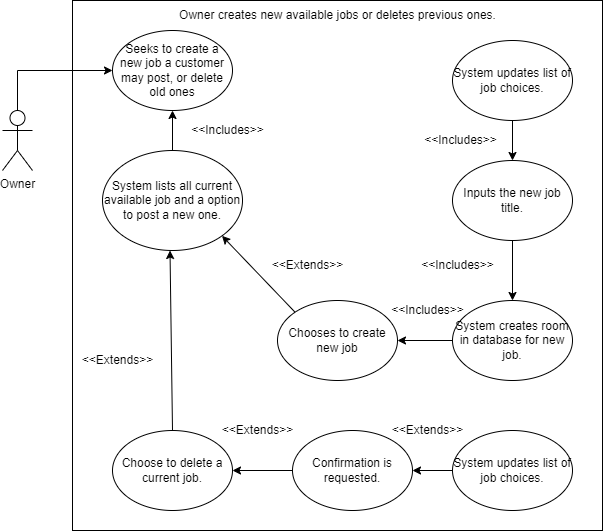

The diagram above was exported from draw.io. Its source (the exported page's mxGraphModel, read from the mxfile embedded in the PNG):
<mxGraphModel dx="782" dy="681" grid="1" gridSize="10" guides="1" tooltips="1" connect="1" arrows="1" fold="1" page="1" pageScale="1" pageWidth="850" pageHeight="1100" math="0" shadow="0">
  <root>
    <mxCell id="0" />
    <mxCell id="1" parent="0" />
    <mxCell id="GUDkv20z9nq9fjx5NsI3-1" value="" style="whiteSpace=wrap;html=1;aspect=fixed;" vertex="1" parent="1">
      <mxGeometry x="210" y="90" width="530" height="530" as="geometry" />
    </mxCell>
    <mxCell id="GUDkv20z9nq9fjx5NsI3-2" value="Owner" style="shape=umlActor;verticalLabelPosition=bottom;verticalAlign=top;html=1;outlineConnect=0;" vertex="1" parent="1">
      <mxGeometry x="140" y="200" width="30" height="60" as="geometry" />
    </mxCell>
    <mxCell id="GUDkv20z9nq9fjx5NsI3-3" value="" style="endArrow=classic;html=1;rounded=0;exitX=0.5;exitY=0;exitDx=0;exitDy=0;exitPerimeter=0;" edge="1" parent="1" source="GUDkv20z9nq9fjx5NsI3-2" target="GUDkv20z9nq9fjx5NsI3-4">
      <mxGeometry width="50" height="50" relative="1" as="geometry">
        <mxPoint x="380" y="400" as="sourcePoint" />
        <mxPoint x="430" y="350" as="targetPoint" />
        <Array as="points">
          <mxPoint x="155" y="160" />
        </Array>
      </mxGeometry>
    </mxCell>
    <mxCell id="GUDkv20z9nq9fjx5NsI3-4" value="Seeks to create a new job a customer may post, or delete old ones" style="ellipse;whiteSpace=wrap;html=1;" vertex="1" parent="1">
      <mxGeometry x="250" y="120" width="120" height="80" as="geometry" />
    </mxCell>
    <mxCell id="GUDkv20z9nq9fjx5NsI3-5" value="System creates room in database for new job." style="ellipse;whiteSpace=wrap;html=1;" vertex="1" parent="1">
      <mxGeometry x="590" y="390" width="120" height="80" as="geometry" />
    </mxCell>
    <mxCell id="GUDkv20z9nq9fjx5NsI3-6" value="Owner creates new available jobs or deletes previous ones." style="text;html=1;strokeColor=none;fillColor=none;align=center;verticalAlign=middle;whiteSpace=wrap;rounded=0;" vertex="1" parent="1">
      <mxGeometry x="307.5" y="90" width="335" height="30" as="geometry" />
    </mxCell>
    <mxCell id="GUDkv20z9nq9fjx5NsI3-9" value="Inputs the new job title." style="ellipse;whiteSpace=wrap;html=1;" vertex="1" parent="1">
      <mxGeometry x="590" y="250" width="120" height="80" as="geometry" />
    </mxCell>
    <mxCell id="GUDkv20z9nq9fjx5NsI3-10" value="System lists all current available job and a option to post a new one." style="ellipse;whiteSpace=wrap;html=1;" vertex="1" parent="1">
      <mxGeometry x="240" y="240" width="140" height="100" as="geometry" />
    </mxCell>
    <mxCell id="GUDkv20z9nq9fjx5NsI3-11" value="Chooses to create new job" style="ellipse;whiteSpace=wrap;html=1;" vertex="1" parent="1">
      <mxGeometry x="415" y="390" width="120" height="80" as="geometry" />
    </mxCell>
    <mxCell id="GUDkv20z9nq9fjx5NsI3-12" value="System updates list of job choices." style="ellipse;whiteSpace=wrap;html=1;" vertex="1" parent="1">
      <mxGeometry x="590" y="130" width="120" height="80" as="geometry" />
    </mxCell>
    <mxCell id="GUDkv20z9nq9fjx5NsI3-13" value="Choose to delete a current job." style="ellipse;whiteSpace=wrap;html=1;" vertex="1" parent="1">
      <mxGeometry x="250" y="520" width="120" height="80" as="geometry" />
    </mxCell>
    <mxCell id="GUDkv20z9nq9fjx5NsI3-14" value="System updates list of job choices." style="ellipse;whiteSpace=wrap;html=1;" vertex="1" parent="1">
      <mxGeometry x="590" y="520" width="120" height="80" as="geometry" />
    </mxCell>
    <mxCell id="GUDkv20z9nq9fjx5NsI3-15" value="Confirmation is requested." style="ellipse;whiteSpace=wrap;html=1;" vertex="1" parent="1">
      <mxGeometry x="430" y="520" width="120" height="80" as="geometry" />
    </mxCell>
    <mxCell id="GUDkv20z9nq9fjx5NsI3-17" value="" style="endArrow=classic;html=1;rounded=0;entryX=0.5;entryY=1;entryDx=0;entryDy=0;exitX=0.5;exitY=0;exitDx=0;exitDy=0;" edge="1" parent="1" source="GUDkv20z9nq9fjx5NsI3-10" target="GUDkv20z9nq9fjx5NsI3-4">
      <mxGeometry width="50" height="50" relative="1" as="geometry">
        <mxPoint x="390" y="350" as="sourcePoint" />
        <mxPoint x="440" y="300" as="targetPoint" />
      </mxGeometry>
    </mxCell>
    <mxCell id="GUDkv20z9nq9fjx5NsI3-18" value="" style="endArrow=classic;html=1;rounded=0;exitX=0.5;exitY=0;exitDx=0;exitDy=0;" edge="1" parent="1" source="GUDkv20z9nq9fjx5NsI3-13">
      <mxGeometry width="50" height="50" relative="1" as="geometry">
        <mxPoint x="257.5" y="390" as="sourcePoint" />
        <mxPoint x="307.5" y="340" as="targetPoint" />
      </mxGeometry>
    </mxCell>
    <mxCell id="GUDkv20z9nq9fjx5NsI3-19" value="" style="endArrow=classic;html=1;rounded=0;exitX=0;exitY=0.5;exitDx=0;exitDy=0;entryX=1;entryY=0.5;entryDx=0;entryDy=0;" edge="1" parent="1" source="GUDkv20z9nq9fjx5NsI3-15" target="GUDkv20z9nq9fjx5NsI3-13">
      <mxGeometry width="50" height="50" relative="1" as="geometry">
        <mxPoint x="370" y="560" as="sourcePoint" />
        <mxPoint x="420" y="510" as="targetPoint" />
      </mxGeometry>
    </mxCell>
    <mxCell id="GUDkv20z9nq9fjx5NsI3-20" value="" style="endArrow=classic;html=1;rounded=0;exitX=0;exitY=0;exitDx=0;exitDy=0;entryX=1;entryY=1;entryDx=0;entryDy=0;" edge="1" parent="1" source="GUDkv20z9nq9fjx5NsI3-11" target="GUDkv20z9nq9fjx5NsI3-10">
      <mxGeometry width="50" height="50" relative="1" as="geometry">
        <mxPoint x="425" y="520" as="sourcePoint" />
        <mxPoint x="475" y="470" as="targetPoint" />
      </mxGeometry>
    </mxCell>
    <mxCell id="GUDkv20z9nq9fjx5NsI3-21" value="" style="endArrow=classic;html=1;rounded=0;entryX=1;entryY=0.5;entryDx=0;entryDy=0;exitX=0;exitY=0.5;exitDx=0;exitDy=0;" edge="1" parent="1" source="GUDkv20z9nq9fjx5NsI3-5" target="GUDkv20z9nq9fjx5NsI3-11">
      <mxGeometry width="50" height="50" relative="1" as="geometry">
        <mxPoint x="430" y="390" as="sourcePoint" />
        <mxPoint x="480" y="340" as="targetPoint" />
      </mxGeometry>
    </mxCell>
    <mxCell id="GUDkv20z9nq9fjx5NsI3-22" value="" style="endArrow=classic;html=1;rounded=0;entryX=0.5;entryY=0;entryDx=0;entryDy=0;exitX=0.5;exitY=1;exitDx=0;exitDy=0;" edge="1" parent="1" source="GUDkv20z9nq9fjx5NsI3-9" target="GUDkv20z9nq9fjx5NsI3-5">
      <mxGeometry width="50" height="50" relative="1" as="geometry">
        <mxPoint x="440" y="400" as="sourcePoint" />
        <mxPoint x="490" y="350" as="targetPoint" />
        <Array as="points" />
      </mxGeometry>
    </mxCell>
    <mxCell id="GUDkv20z9nq9fjx5NsI3-24" value="" style="endArrow=classic;html=1;rounded=0;exitX=0;exitY=0.5;exitDx=0;exitDy=0;entryX=1;entryY=0.5;entryDx=0;entryDy=0;" edge="1" parent="1" source="GUDkv20z9nq9fjx5NsI3-14" target="GUDkv20z9nq9fjx5NsI3-15">
      <mxGeometry width="50" height="50" relative="1" as="geometry">
        <mxPoint x="380" y="340" as="sourcePoint" />
        <mxPoint x="430" y="290" as="targetPoint" />
      </mxGeometry>
    </mxCell>
    <mxCell id="GUDkv20z9nq9fjx5NsI3-26" value="" style="endArrow=classic;html=1;rounded=0;entryX=0.5;entryY=0;entryDx=0;entryDy=0;exitX=0.5;exitY=1;exitDx=0;exitDy=0;" edge="1" parent="1" source="GUDkv20z9nq9fjx5NsI3-12" target="GUDkv20z9nq9fjx5NsI3-9">
      <mxGeometry width="50" height="50" relative="1" as="geometry">
        <mxPoint x="380" y="340" as="sourcePoint" />
        <mxPoint x="430" y="290" as="targetPoint" />
      </mxGeometry>
    </mxCell>
    <mxCell id="GUDkv20z9nq9fjx5NsI3-29" value="&amp;lt;&amp;lt;Includes&amp;gt;&amp;gt;" style="text;html=1;align=center;verticalAlign=middle;resizable=0;points=[];autosize=1;strokeColor=none;fillColor=none;" vertex="1" parent="1">
      <mxGeometry x="320" y="210" width="90" height="20" as="geometry" />
    </mxCell>
    <mxCell id="GUDkv20z9nq9fjx5NsI3-30" value="&amp;lt;&amp;lt;Includes&amp;gt;&amp;gt;" style="text;html=1;align=center;verticalAlign=middle;resizable=0;points=[];autosize=1;strokeColor=none;fillColor=none;" vertex="1" parent="1">
      <mxGeometry x="520" y="390" width="90" height="20" as="geometry" />
    </mxCell>
    <mxCell id="GUDkv20z9nq9fjx5NsI3-31" value="&amp;lt;&amp;lt;Extends&amp;gt;&amp;gt;" style="text;html=1;align=center;verticalAlign=middle;resizable=0;points=[];autosize=1;strokeColor=none;fillColor=none;" vertex="1" parent="1">
      <mxGeometry x="210" y="440" width="90" height="20" as="geometry" />
    </mxCell>
    <mxCell id="GUDkv20z9nq9fjx5NsI3-32" value="&amp;lt;&amp;lt;Extends&amp;gt;&amp;gt;" style="text;html=1;align=center;verticalAlign=middle;resizable=0;points=[];autosize=1;strokeColor=none;fillColor=none;" vertex="1" parent="1">
      <mxGeometry x="350" y="510" width="90" height="20" as="geometry" />
    </mxCell>
    <mxCell id="GUDkv20z9nq9fjx5NsI3-33" value="&amp;lt;&amp;lt;Extends&amp;gt;&amp;gt;" style="text;html=1;align=center;verticalAlign=middle;resizable=0;points=[];autosize=1;strokeColor=none;fillColor=none;" vertex="1" parent="1">
      <mxGeometry x="520" y="510" width="90" height="20" as="geometry" />
    </mxCell>
    <mxCell id="GUDkv20z9nq9fjx5NsI3-34" value="&amp;lt;&amp;lt;Extends&amp;gt;&amp;gt;" style="text;html=1;align=center;verticalAlign=middle;resizable=0;points=[];autosize=1;strokeColor=none;fillColor=none;" vertex="1" parent="1">
      <mxGeometry x="400" y="345" width="90" height="20" as="geometry" />
    </mxCell>
    <mxCell id="GUDkv20z9nq9fjx5NsI3-35" value="&amp;lt;&amp;lt;Includes&amp;gt;&amp;gt;" style="text;html=1;align=center;verticalAlign=middle;resizable=0;points=[];autosize=1;strokeColor=none;fillColor=none;" vertex="1" parent="1">
      <mxGeometry x="550" y="345" width="90" height="20" as="geometry" />
    </mxCell>
    <mxCell id="GUDkv20z9nq9fjx5NsI3-36" value="&amp;lt;&amp;lt;Includes&amp;gt;&amp;gt;" style="text;html=1;align=center;verticalAlign=middle;resizable=0;points=[];autosize=1;strokeColor=none;fillColor=none;" vertex="1" parent="1">
      <mxGeometry x="552.5" y="220" width="90" height="20" as="geometry" />
    </mxCell>
  </root>
</mxGraphModel>